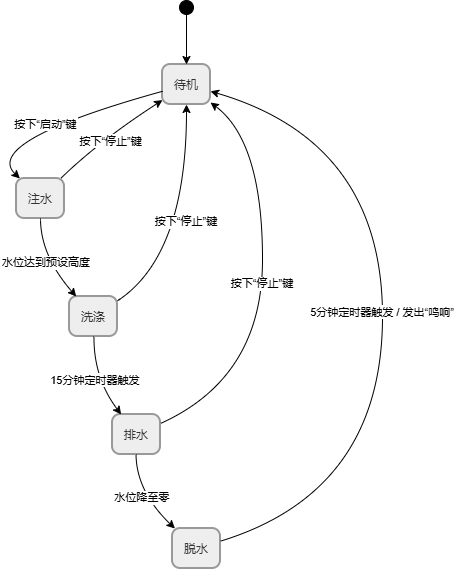

The diagram above was exported from draw.io. Its source (the exported page's mxGraphModel, read from the mxfile embedded in the PNG):
<mxGraphModel dx="1042" dy="579" grid="1" gridSize="10" guides="1" tooltips="1" connect="1" arrows="1" fold="1" page="1" pageScale="1" pageWidth="827" pageHeight="1169" math="0" shadow="0">
  <root>
    <mxCell id="0" />
    <mxCell id="1" parent="0" />
    <mxCell id="DW8PukwL_Hl0KLfprxhq-2" parent="1" style="ellipse;fillColor=strokeColor;fontColor=light-dark(#333333,#cccccc);" value="" vertex="1">
      <mxGeometry height="14" width="14" x="218" y="20" as="geometry" />
    </mxCell>
    <mxCell id="DW8PukwL_Hl0KLfprxhq-3" parent="1" style="rounded=1;arcSize=20;strokeWidth=2;fillColor=light-dark(#eeeeee,#1f2020);strokeColor=light-dark(#999999,#cccccc);fontColor=light-dark(#333333,#cccccc);" value="待机" vertex="1">
      <mxGeometry height="40" width="48" x="201" y="84" as="geometry" />
    </mxCell>
    <mxCell id="DW8PukwL_Hl0KLfprxhq-4" parent="1" style="rounded=1;arcSize=20;strokeWidth=2;fillColor=light-dark(#eeeeee,#1f2020);strokeColor=light-dark(#999999,#cccccc);fontColor=light-dark(#333333,#cccccc);" value="注水" vertex="1">
      <mxGeometry height="40" width="48" x="55" y="198" as="geometry" />
    </mxCell>
    <mxCell id="DW8PukwL_Hl0KLfprxhq-5" parent="1" style="rounded=1;arcSize=20;strokeWidth=2;fillColor=light-dark(#eeeeee,#1f2020);strokeColor=light-dark(#999999,#cccccc);fontColor=light-dark(#333333,#cccccc);" value="洗涤" vertex="1">
      <mxGeometry height="40" width="48" x="108" y="316" as="geometry" />
    </mxCell>
    <mxCell id="DW8PukwL_Hl0KLfprxhq-6" parent="1" style="rounded=1;arcSize=20;strokeWidth=2;fillColor=light-dark(#eeeeee,#1f2020);strokeColor=light-dark(#999999,#cccccc);fontColor=light-dark(#333333,#cccccc);" value="排水" vertex="1">
      <mxGeometry height="40" width="48" x="151" y="434" as="geometry" />
    </mxCell>
    <mxCell id="DW8PukwL_Hl0KLfprxhq-7" parent="1" style="rounded=1;arcSize=20;strokeWidth=2;fillColor=light-dark(#eeeeee,#1f2020);strokeColor=light-dark(#999999,#cccccc);fontColor=light-dark(#333333,#cccccc);" value="脱水" vertex="1">
      <mxGeometry height="40" width="48" x="211" y="548" as="geometry" />
    </mxCell>
    <mxCell id="DW8PukwL_Hl0KLfprxhq-8" edge="1" parent="1" source="DW8PukwL_Hl0KLfprxhq-2" style="curved=1;startArrow=none;;fillColor=none;;exitX=0.51;exitY=1;entryX=0.5;entryY=0;rounded=0;" target="DW8PukwL_Hl0KLfprxhq-3" value="">
      <mxGeometry relative="1" as="geometry">
        <Array as="points" />
      </mxGeometry>
    </mxCell>
    <mxCell id="DW8PukwL_Hl0KLfprxhq-9" edge="1" parent="1" source="DW8PukwL_Hl0KLfprxhq-3" style="curved=1;startArrow=none;;fillColor=none;;exitX=0;exitY=0.67;entryX=0.07;entryY=0;rounded=0;" target="DW8PukwL_Hl0KLfprxhq-4" value="按下“启动”键">
      <mxGeometry relative="1" as="geometry">
        <Array as="points">
          <mxPoint x="20" y="161" />
        </Array>
      </mxGeometry>
    </mxCell>
    <mxCell id="DW8PukwL_Hl0KLfprxhq-10" edge="1" parent="1" source="DW8PukwL_Hl0KLfprxhq-4" style="curved=1;startArrow=none;;fillColor=none;;exitX=0.5;exitY=1;entryX=0.14;entryY=0;rounded=0;" target="DW8PukwL_Hl0KLfprxhq-5" value="水位达到预设高度">
      <mxGeometry relative="1" as="geometry">
        <Array as="points">
          <mxPoint x="79" y="275" />
        </Array>
      </mxGeometry>
    </mxCell>
    <mxCell id="DW8PukwL_Hl0KLfprxhq-11" edge="1" parent="1" source="DW8PukwL_Hl0KLfprxhq-4" style="curved=1;startArrow=none;;fillColor=none;;exitX=0.92;exitY=0;entryX=0;entryY=0.89;rounded=0;" target="DW8PukwL_Hl0KLfprxhq-3" value="按下“停止”键">
      <mxGeometry relative="1" x="-0.003" y="-6" as="geometry">
        <mxPoint as="offset" />
        <Array as="points">
          <mxPoint x="137" y="161" />
        </Array>
      </mxGeometry>
    </mxCell>
    <mxCell id="DW8PukwL_Hl0KLfprxhq-12" edge="1" parent="1" source="DW8PukwL_Hl0KLfprxhq-5" style="curved=1;startArrow=none;;fillColor=none;;exitX=0.51;exitY=1;entryX=0.18;entryY=0;rounded=0;" target="DW8PukwL_Hl0KLfprxhq-6" value="15分钟定时器触发">
      <mxGeometry relative="1" as="geometry">
        <Array as="points">
          <mxPoint x="132" y="397" />
        </Array>
      </mxGeometry>
    </mxCell>
    <mxCell id="DW8PukwL_Hl0KLfprxhq-13" edge="1" parent="1" source="DW8PukwL_Hl0KLfprxhq-5" style="curved=1;startArrow=none;;fillColor=none;;exitX=1.01;exitY=0.1;entryX=0.5;entryY=1;rounded=0;" target="DW8PukwL_Hl0KLfprxhq-3" value="按下“停止”键">
      <mxGeometry relative="1" as="geometry">
        <Array as="points">
          <mxPoint x="225" y="275" />
        </Array>
      </mxGeometry>
    </mxCell>
    <mxCell id="DW8PukwL_Hl0KLfprxhq-14" edge="1" parent="1" source="DW8PukwL_Hl0KLfprxhq-6" style="curved=1;startArrow=none;;fillColor=none;;exitX=0.49;exitY=1;entryX=0.05;entryY=0;rounded=0;" target="DW8PukwL_Hl0KLfprxhq-7" value="水位降至零">
      <mxGeometry relative="1" as="geometry">
        <Array as="points">
          <mxPoint x="175" y="511" />
        </Array>
      </mxGeometry>
    </mxCell>
    <mxCell id="DW8PukwL_Hl0KLfprxhq-15" edge="1" parent="1" source="DW8PukwL_Hl0KLfprxhq-6" style="curved=1;startArrow=none;;fillColor=none;;exitX=0.99;exitY=0.23;entryX=1;entryY=0.95;rounded=0;" target="DW8PukwL_Hl0KLfprxhq-3" value="按下“停止”键">
      <mxGeometry relative="1" as="geometry">
        <Array as="points">
          <mxPoint x="301" y="397" />
          <mxPoint x="301" y="161" />
        </Array>
      </mxGeometry>
    </mxCell>
    <mxCell id="DW8PukwL_Hl0KLfprxhq-16" edge="1" parent="1" source="DW8PukwL_Hl0KLfprxhq-7" style="curved=1;startArrow=none;;fillColor=none;;exitX=0.99;exitY=0.32;entryX=1;entryY=0.67;rounded=0;" target="DW8PukwL_Hl0KLfprxhq-3" value="5分钟定时器触发 / 发出“鸣响”">
      <mxGeometry relative="1" as="geometry">
        <Array as="points">
          <mxPoint x="421" y="511" />
          <mxPoint x="421" y="161" />
        </Array>
      </mxGeometry>
    </mxCell>
  </root>
</mxGraphModel>